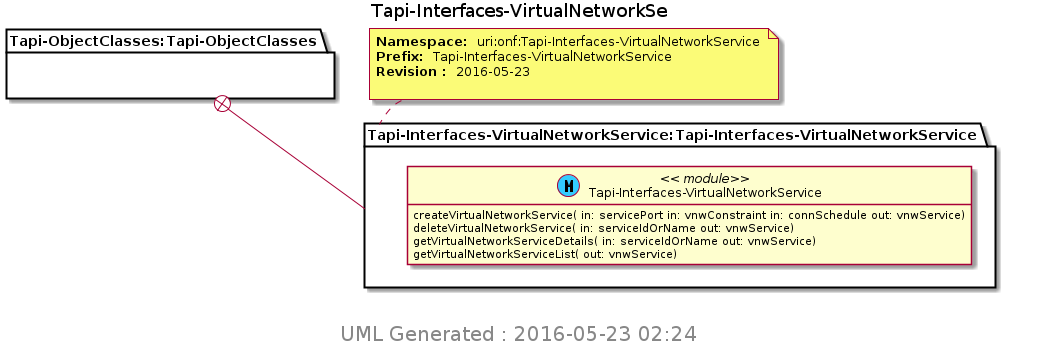

The diagram above was rendered by PlantUML. Its source (embedded in the PNG):
@startuml img/Tapi-Interfaces-VirtualNetworkSe.png 
hide empty fields 
hide empty methods 
hide <<case>> circle
hide <<augment>> circle
hide <<choice>> circle
hide <<leafref>> stereotype
hide <<leafref>> circle
page 1x1 
Title Tapi-Interfaces-VirtualNetworkSe 
package "Tapi-ObjectClasses:Tapi-ObjectClasses" as Tapi_ObjectClasses_Tapi_ObjectClasses { 
} 
note top of Tapi_Interfaces_VirtualNetworkService_Tapi_Interfaces_VirtualNetworkService : <b>Namespace: </b> uri:onf:Tapi-Interfaces-VirtualNetworkService \n<b>Prefix: </b> Tapi-Interfaces-VirtualNetworkService \n<b>Revision : </b> 2016-05-23 \n
package "Tapi-Interfaces-VirtualNetworkService:Tapi-Interfaces-VirtualNetworkService" as Tapi_Interfaces_VirtualNetworkService_Tapi_Interfaces_VirtualNetworkService { 
Tapi_ObjectClasses_Tapi_ObjectClasses +-- Tapi_Interfaces_VirtualNetworkService_Tapi_Interfaces_VirtualNetworkService
class "Tapi-Interfaces-VirtualNetworkService" as Tapi_Interfaces_VirtualNetworkService << (M, #33CCFF) module>> 
Tapi_Interfaces_VirtualNetworkService : createVirtualNetworkService( in: servicePort in: vnwConstraint in: connSchedule out: vnwService)
Tapi_Interfaces_VirtualNetworkService : deleteVirtualNetworkService( in: serviceIdOrName out: vnwService)
Tapi_Interfaces_VirtualNetworkService : getVirtualNetworkServiceDetails( in: serviceIdOrName out: vnwService)
Tapi_Interfaces_VirtualNetworkService : getVirtualNetworkServiceList( out: vnwService)
} 

center footer
 <size:20> UML Generated : 2016-05-23 02:24 </size>
 endfooter 
@enduml